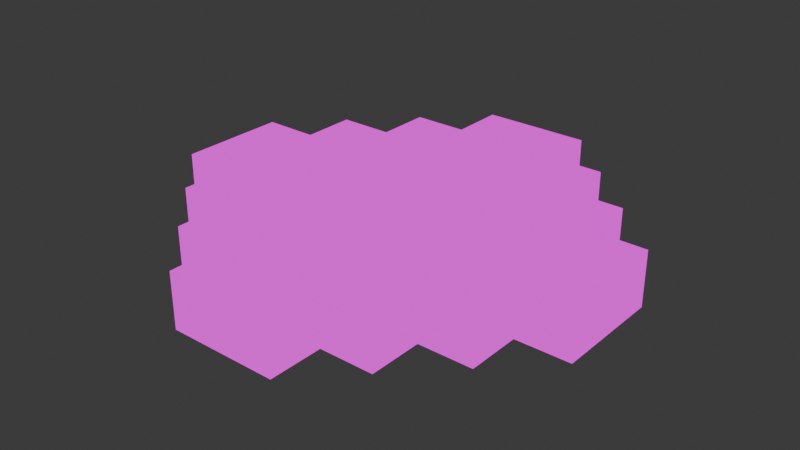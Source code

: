 # Source: lampCircle.blend  (saved by Blender 4.0.36; exported with 4.5.12 LTS)
import bpy
from mathutils import Matrix  # noqa: F401  (used for matrix-valued properties, if any)

bpy.ops.wm.read_factory_settings(use_empty=True)
scene = bpy.context.scene
scene.name = 'Scene'

# ---- images (referenced by path relative to the original .blend; pixels are not part of the script)
import os
ASSET_DIR = os.environ.get("B2B_ASSET_DIR", "")  # directory of the original .blend (textures are referenced by path, not embedded)
HERE = os.path.dirname(os.path.abspath(__file__))  # packed textures are extracted next to this script under _unpacked/

def load_image(name, relpath, width, height, colorspace="sRGB"):
    """Load a texture the original file referenced (path relative to the .blend, or extracted next to this script)."""
    p = next((c for c in (os.path.join(HERE, relpath), os.path.join(ASSET_DIR, relpath)) if relpath and os.path.exists(c)), "")
    if p:
        img = bpy.data.images.load(p, check_existing=True)
        img.name = name
    else:  # same state as the original file: an image datablock whose file is absent (Cycles renders it pink)
        img = bpy.data.images.new(name, width, height)
        img.source = "FILE"
        img.filepath = "//" + (relpath or name)
    img.colorspace_settings.name = colorspace
    return img
img_flataccessoriestileset_png = load_image('flatAccessoriesTileset.png', 'flatAccessoriesTileset.png', 1024, 1024, 'sRGB')

# ---- materials (node trees are filled in below, after node groups)
mat_flataccessoriestileset = bpy.data.materials.new('flatAccessoriesTileset')
mat_flataccessoriestileset.use_transparent_shadow = False

# ---- material node trees
mat_flataccessoriestileset.use_nodes = True; mat_flataccessoriestileset.node_tree.nodes.clear()
_N = mat_flataccessoriestileset.node_tree.nodes; _L = mat_flataccessoriestileset.node_tree.links
n0 = _N.new('ShaderNodeOutputMaterial'); n0.name = 'Material Output'; n0.location = (400, 0)
n1 = _N.new('ShaderNodeLightPath'); n1.name = 'Light Path'; n1.location = (0, 250)
n2 = _N.new('ShaderNodeBsdfTransparent'); n2.name = 'Transparent BSDF'; n2.location = (-200, -100)
n3 = _N.new('ShaderNodeEmission'); n3.name = 'Emission'; n3.location = (-200, -200)
n4 = _N.new('ShaderNodeMixShader'); n4.name = 'Mix Shader'; n4.location = (200, 0)
n5 = _N.new('ShaderNodeMixShader'); n5.name = 'Mix Shader.001'; n5.location = (0, -100)
n6 = _N.new('ShaderNodeTexImage'); n6.name = 'Image Texture'; n6.location = (-500, 100)
n6.image = img_flataccessoriestileset_png
n6.interpolation = 'Closest'
_L.new(n6.outputs[0], n3.inputs[0])
_L.new(n6.outputs[1], n5.inputs[0])
_L.new(n2.outputs[0], n5.inputs[1])
_L.new(n2.outputs[0], n4.inputs[1])
_L.new(n3.outputs[0], n5.inputs[2])
_L.new(n5.outputs[0], n4.inputs[2])
_L.new(n1.outputs[0], n4.inputs[0])
_L.new(n4.outputs[0], n0.inputs[0])
n0.is_active_output = True

# ---- world
world_world = bpy.data.worlds.new('World'); scene.world = world_world
world_world.use_nodes = True; world_world.node_tree.nodes.clear()
_N = world_world.node_tree.nodes; _L = world_world.node_tree.links
n0 = _N.new('ShaderNodeOutputWorld'); n0.name = 'World Output'; n0.location = (300, 300)
n1 = _N.new('ShaderNodeBackground'); n1.name = 'Background'; n1.location = (10, 300)
n1.inputs[0].default_value = (0.05088, 0.05088, 0.05088, 1.0)
_L.new(n1.outputs[0], n0.inputs[0])
n0.is_active_output = True
world_world.color = (0.05088, 0.05088, 0.05088)
world_world.use_sun_shadow = False
world_world.sun_shadow_jitter_overblur = 0.0

# ---- meshes
me_plane = bpy.data.meshes.new('Plane')
me_plane.from_pydata([(-0.03125, 0.1875, 0.03125), (0.0, 0.1562, 0.03125), (-0.1562, 0.125, 0.0), (-0.09375, -0.03125, 0.0), (-0.125, 0.03125, 0.0), (0.0, 0.09375, 0.03125), (0.0625, 0.0625, 0.0), (0.0, 0.03125, 0.0), (-0.125, 0.0625, 0.0), (-0.09375, 0.0, 0.03125), (-0.03125, 0.125, 0.03125), (-0.1562, 0.0625, 0.0), (-0.09375, 0.0, 0.0), (0.03125, 0.03125, 0.03125), (-0.03125, 0.0, 0.0), (-0.0625, 0.0, 0.0), (-0.03125, -0.0625, 0.0), (0.0, 0.0625, 0.0), (0.0, 0.1562, 0.0), (-0.03125, 0.125, 0.0), (-0.0625, 0.125, 0.0), (-0.09375, -0.03125, 0.03125), (-0.125, 0.125, 0.0), (0.03125, 0.125, 0.03125), (-0.0625, 0.1875, 0.03125), (0.0625, 0.09375, 0.0), (-0.03125, 0.1562, 0.03125), (0.03125, 0.0625, 0.0), (0.0, 0.09375, 0.0), (-0.0625, 0.1562, 0.0), (-0.09375, 0.125, 0.0), (-0.125, 0.09375, 0.0), (0.03125, 0.03125, 0.0), (-0.1875, 0.03125, 0.03125), (-0.1875, 0.0625, 0.03125), (0.0, 0.03125, 0.03125), (-0.1875, 0.03125, 0.0), (-0.09375, -0.0625, 0.03125), (-0.125, 0.0, 0.0), (-0.09375, -0.0625, 0.0), (-0.0625, -0.03125, 0.0), (0.03125, 0.0, 0.0), (-0.03125, -0.03125, 0.0), (0.0625, 0.03125, 0.0), (0.0625, 0.03125, 0.03125), (0.03125, 0.125, 0.0), (0.03125, 0.09375, 0.0), (0.0625, 0.09375, 0.03125), (0.0, 0.125, 0.0), (-0.03125, 0.1562, 0.0), (-0.09375, 0.1875, 0.0), (-0.0625, 0.1875, 0.0), (-0.09375, 0.1562, 0.0), (-0.125, 0.1562, 0.0), (-0.03125, 0.1875, 0.0), (-0.125, 0.1562, 0.03125), (0.0, 0.125, 0.03125), (-0.0625, 0.1562, 0.03125), (-0.0625, 0.125, 0.03125), (-0.125, 0.125, 0.03125), (-0.1562, 0.09375, 0.0), (-0.1562, 0.0, 0.0), (-0.1562, 0.03125, 0.03125), (-0.1562, 0.125, 0.03125), (-0.1562, 0.03125, 0.0), (-0.1875, 0.0625, 0.0), (-0.03125, -0.03125, 0.03125), (-0.1875, 0.09375, 0.0), (-0.125, -0.03125, 0.0), (-0.0625, -0.0625, 0.03125), (-0.125, -0.03125, 0.03125), (-0.0625, -0.0625, 0.0), (-0.0625, 0.0, 0.03125), (0.0, -0.03125, 0.0), (0.0, -0.03125, 0.03125), (-0.125, 0.0625, 0.03125), (0.0, 0.0, 0.0), (0.03125, 0.09375, 0.03125), (0.0625, 0.0625, 0.03125), (0.03125, 0.0625, 0.03125), (-0.125, 0.03125, 0.03125), (-0.09375, 0.1562, 0.03125), (-0.09375, 0.1875, 0.03125), (-0.03125, -0.0625, 0.03125), (-0.1875, 0.09375, 0.03125), (-0.1562, 0.0, 0.03125), (-0.125, 0.0, 0.03125), (-0.0625, -0.03125, 0.03125), (-0.125, 0.09375, 0.03125), (-0.09375, 0.125, 0.03125), (-0.1562, 0.0625, 0.03125), (-0.1562, 0.09375, 0.03125), (0.0, 0.0625, 0.03125), (0.03125, 0.0, 0.03125), (0.0, 0.0, 0.03125), (-0.03125, 0.0, 0.03125)], [], [(76, 38, 22, 48), (4, 64, 11, 8), (8, 11, 60, 31), (40, 3, 12, 15), (42, 40, 15, 14), (32, 7, 17, 27), (27, 17, 28, 46), (19, 20, 29, 49), (20, 30, 52, 29), (43, 32, 27, 6), (6, 27, 46, 25), (46, 28, 48, 45), (48, 19, 49, 18), (49, 29, 51, 54), (29, 52, 50, 51), (30, 22, 53, 52), (31, 60, 2, 22), (11, 65, 67, 60), (64, 36, 65, 11), (38, 61, 64, 4), (3, 68, 38, 12), (71, 39, 3, 40), (16, 71, 40, 42), (73, 42, 14, 76), (41, 76, 7, 32), (43, 6, 78, 44), (6, 25, 47, 78), (25, 46, 77, 47), (46, 45, 23, 77), (45, 48, 56, 23), (48, 18, 1, 56), (18, 49, 26, 1), (49, 54, 0, 26), (52, 53, 55, 81), (50, 52, 81, 82), (54, 51, 24, 0), (51, 50, 82, 24), (53, 22, 59, 55), (22, 2, 63, 59), (2, 60, 91, 63), (60, 67, 84, 91), (64, 61, 85, 62), (36, 64, 62, 33), (65, 36, 33, 34), (67, 65, 34, 84), (38, 68, 70, 86), (68, 3, 21, 70), (61, 38, 86, 85), (3, 39, 37, 21), (39, 71, 69, 37), (71, 16, 83, 69), (16, 42, 66, 83), (42, 73, 74, 66), (73, 76, 94, 74), (76, 41, 93, 94), (41, 32, 13, 93), (32, 43, 44, 13), (13, 44, 78, 79), (79, 78, 47, 77), (5, 77, 23, 56), (10, 56, 1, 26), (57, 26, 0, 24), (81, 57, 24, 82), (59, 89, 81, 55), (91, 88, 59, 63), (34, 90, 91, 84), (33, 62, 90, 34), (85, 86, 80, 62), (70, 21, 9, 86), (37, 69, 87, 21), (69, 83, 66, 87), (21, 87, 72, 9), (87, 66, 95, 72), (62, 80, 75, 90), (90, 75, 88, 91), (89, 58, 57, 81), (58, 10, 26, 57), (92, 79, 77, 5), (35, 13, 79, 92), (86, 94, 56, 59), (66, 74, 94, 95), (94, 93, 13, 35)])
_uv = me_plane.uv_layers.new(name='UVMap')
_uv.uv.foreach_set('vector', [0.3439, 0.8439, 0.3439, 0.8748, 0.3748, 0.8748, 0.3748, 0.8439, 0.3752, 0.8752, 0.3752, 0.8826, 0.3826, 0.8826, 0.3826, 0.8752, 0.3752, 0.8752, 0.3752, 0.8826, 0.3826, 0.8826, 0.3826, 0.8752, 0.3752, 0.8752, 0.3752, 0.8826, 0.3826, 0.8826, 0.3826, 0.8752, 0.3752, 0.8752, 0.3752, 0.8826, 0.3826, 0.8826, 0.3826, 0.8752, 0.3752, 0.8752, 0.3752, 0.8826, 0.3826, 0.8826, 0.3826, 0.8752, 0.3752, 0.8752, 0.3752, 0.8826, 0.3826, 0.8826, 0.3826, 0.8752, 0.3752, 0.8752, 0.3752, 0.8826, 0.3826, 0.8826, 0.3826, 0.8752, 0.3752, 0.8752, 0.3752, 0.8826, 0.3826, 0.8826, 0.3826, 0.8752, 0.4924, 0.7502, 0.4924, 0.7576, 0.4998, 0.7576, 0.4998, 0.7502, 0.4924, 0.7502, 0.4924, 0.7576, 0.4998, 0.7576, 0.4998, 0.7502, 0.4924, 0.7502, 0.4924, 0.7576, 0.4998, 0.7576, 0.4998, 0.7502, 0.4924, 0.7502, 0.4924, 0.7576, 0.4998, 0.7576, 0.4998, 0.7502, 0.4924, 0.7502, 0.4924, 0.7576, 0.4998, 0.7576, 0.4998, 0.7502, 0.4924, 0.7502, 0.4924, 0.7576, 0.4998, 0.7576, 0.4998, 0.7502, 0.4924, 0.7502, 0.4924, 0.7576, 0.4998, 0.7576, 0.4998, 0.7502, 0.4924, 0.7502, 0.4924, 0.7576, 0.4998, 0.7576, 0.4998, 0.7502, 0.4924, 0.7502, 0.4924, 0.7576, 0.4998, 0.7576, 0.4998, 0.7502, 0.4924, 0.7502, 0.4924, 0.7576, 0.4998, 0.7576, 0.4998, 0.7502, 0.4924, 0.7502, 0.4924, 0.7576, 0.4998, 0.7576, 0.4998, 0.7502, 0.4924, 0.7502, 0.4924, 0.7576, 0.4998, 0.7576, 0.4998, 0.7502, 0.4924, 0.7502, 0.4924, 0.7576, 0.4998, 0.7576, 0.4998, 0.7502, 0.4924, 0.7502, 0.4924, 0.7576, 0.4998, 0.7576, 0.4998, 0.7502, 0.4924, 0.7502, 0.4924, 0.7576, 0.4998, 0.7576, 0.4998, 0.7502, 0.4924, 0.7502, 0.4924, 0.7576, 0.4998, 0.7576, 0.4998, 0.7502, 0.4924, 0.7502, 0.4998, 0.7502, 0.4998, 0.7576, 0.4924, 0.7576, 0.4924, 0.7502, 0.4998, 0.7502, 0.4998, 0.7576, 0.4924, 0.7576, 0.4924, 0.7502, 0.4998, 0.7502, 0.4998, 0.7576, 0.4924, 0.7576, 0.4924, 0.7502, 0.4998, 0.7502, 0.4998, 0.7576, 0.4924, 0.7576, 0.4924, 0.7502, 0.4998, 0.7502, 0.4998, 0.7576, 0.4924, 0.7576, 0.4924, 0.7502, 0.4998, 0.7502, 0.4998, 0.7576, 0.4924, 0.7576, 0.4924, 0.7502, 0.4998, 0.7502, 0.4998, 0.7576, 0.4924, 0.7576, 0.4924, 0.7502, 0.4998, 0.7502, 0.4998, 0.7576, 0.4924, 0.7576, 0.4924, 0.7502, 0.4998, 0.7502, 0.4998, 0.7576, 0.4924, 0.7576, 0.4924, 0.7502, 0.4998, 0.7502, 0.4998, 0.7576, 0.4924, 0.7576, 0.4924, 0.7502, 0.4998, 0.7502, 0.4998, 0.7576, 0.4924, 0.7576, 0.4924, 0.7502, 0.4998, 0.7502, 0.4998, 0.7576, 0.4924, 0.7576, 0.4924, 0.7502, 0.4998, 0.7502, 0.4998, 0.7576, 0.4924, 0.7576, 0.4924, 0.7502, 0.4998, 0.7502, 0.4998, 0.7576, 0.4924, 0.7576, 0.4924, 0.7502, 0.4998, 0.7502, 0.4998, 0.7576, 0.4924, 0.7576, 0.4924, 0.7502, 0.4998, 0.7502, 0.4998, 0.7576, 0.4924, 0.7576, 0.4924, 0.7502, 0.4998, 0.7502, 0.4998, 0.7576, 0.4924, 0.7576, 0.4924, 0.7502, 0.4998, 0.7502, 0.4998, 0.7576, 0.4924, 0.7576, 0.4924, 0.7502, 0.4998, 0.7502, 0.4998, 0.7576, 0.4924, 0.7576, 0.4924, 0.7502, 0.4998, 0.7502, 0.4998, 0.7576, 0.4924, 0.7576, 0.4924, 0.7502, 0.4998, 0.7502, 0.4998, 0.7576, 0.4924, 0.7576, 0.4924, 0.7502, 0.4998, 0.7502, 0.4998, 0.7576, 0.4924, 0.7576, 0.4924, 0.7502, 0.4998, 0.7502, 0.4998, 0.7576, 0.4924, 0.7576, 0.4924, 0.7502, 0.4998, 0.7502, 0.4998, 0.7576, 0.4924, 0.7576, 0.4924, 0.7502, 0.4998, 0.7502, 0.4998, 0.7576, 0.4924, 0.7576, 0.4924, 0.7502, 0.4998, 0.7502, 0.4998, 0.7576, 0.4924, 0.7576, 0.4924, 0.7502, 0.4998, 0.7502, 0.4998, 0.7576, 0.4924, 0.7576, 0.4924, 0.7502, 0.4998, 0.7502, 0.4998, 0.7576, 0.4924, 0.7576, 0.4924, 0.7502, 0.4998, 0.7502, 0.4998, 0.7576, 0.4924, 0.7576, 0.4924, 0.7502, 0.4998, 0.7502, 0.4998, 0.7576, 0.4924, 0.7576, 0.4924, 0.7502, 0.4998, 0.7502, 0.4998, 0.7576, 0.4924, 0.7576, 0.4924, 0.7502, 0.4998, 0.7502, 0.4998, 0.7576, 0.4924, 0.7576, 0.4924, 0.7502, 0.4998, 0.7502, 0.4998, 0.7576, 0.4924, 0.7576, 0.4924, 0.7502, 0.4998, 0.7502, 0.4998, 0.7576, 0.4924, 0.7576, 0.4924, 0.7502, 0.4998, 0.7502, 0.4998, 0.7576, 0.4924, 0.7576, 0.4924, 0.7502, 0.4998, 0.7502, 0.4998, 0.7576, 0.4924, 0.7576, 0.4924, 0.7502, 0.4998, 0.7502, 0.4998, 0.7576, 0.4924, 0.7576, 0.4924, 0.7502, 0.4998, 0.7502, 0.4998, 0.7576, 0.4924, 0.7576, 0.4924, 0.7502, 0.4998, 0.7502, 0.4998, 0.7576, 0.4924, 0.7576, 0.4924, 0.7502, 0.4998, 0.7502, 0.4998, 0.7576, 0.4924, 0.7576, 0.4924, 0.7502, 0.4998, 0.7502, 0.4998, 0.7576, 0.4924, 0.7576, 0.4924, 0.7502, 0.4998, 0.7502, 0.4998, 0.7576, 0.4924, 0.7576, 0.4924, 0.7502, 0.4998, 0.7502, 0.4998, 0.7576, 0.4924, 0.7576, 0.4924, 0.7502, 0.4998, 0.7502, 0.4998, 0.7576, 0.4924, 0.7576, 0.4924, 0.7502, 0.4998, 0.7502, 0.4998, 0.7576, 0.4924, 0.7576, 0.4924, 0.7502, 0.4998, 0.7502, 0.4998, 0.7576, 0.4924, 0.7576, 0.4221, 0.7893, 0.4295, 0.7893, 0.4295, 0.7967, 0.4221, 0.7967, 0.4221, 0.7893, 0.4295, 0.7893, 0.4295, 0.7967, 0.4221, 0.7967, 0.4221, 0.7893, 0.4295, 0.7893, 0.4295, 0.7967, 0.4221, 0.7967, 0.4221, 0.7893, 0.4295, 0.7893, 0.4295, 0.7967, 0.4221, 0.7967, 0.4221, 0.7893, 0.4295, 0.7893, 0.4295, 0.7967, 0.4221, 0.7967, 0.4221, 0.7893, 0.4295, 0.7893, 0.4295, 0.7967, 0.4221, 0.7967, 0.4221, 0.7893, 0.4295, 0.7893, 0.4295, 0.7967, 0.4221, 0.7967, 0.4221, 0.7893, 0.4295, 0.7893, 0.4295, 0.7967, 0.4221, 0.7967, 0.4377, 0.9064, 0.4686, 0.9064, 0.4686, 0.9373, 0.4377, 0.9373, 0.4924, 0.758, 0.4998, 0.758, 0.4998, 0.7654, 0.4924, 0.7654, 0.4924, 0.758, 0.4998, 0.758, 0.4998, 0.7654, 0.4924, 0.7654])
me_plane.materials.append(mat_flataccessoriestileset)
me_plane.update()

# ---- objects
ob_plane = bpy.data.objects.new('Plane', me_plane)

# ---- transforms, parenting, visibility, modifiers, constraints
ob_plane.location = (0.0, 0.0, 0.0)

# ---- collection membership
scene.collection.objects.link(ob_plane)

# ---- scene / render settings (as saved in the file)
scene.frame_start = 1; scene.frame_end = 250; scene.frame_set(1)
scene.render.engine = 'BLENDER_EEVEE_NEXT'
scene.cycles.sampling_pattern = 'TABULATED_SOBOL'
bpy.context.view_layer.update()

# ---- added for rendering (the .blend has no active camera): camera
cam_auto = bpy.data.cameras.new('AutoCamera')
cam_auto.lens = 50.0
cam_auto.sensor_width = 36.0
cam_auto.clip_end = 1000.0
ob_auto_camera = bpy.data.objects.new('AutoCamera', cam_auto)
scene.collection.objects.link(ob_auto_camera)
ob_auto_camera.location = (0.265892, -0.33157, 0.278338)
ob_auto_camera.rotation_euler = (1.09748, -7.21219e-08, 0.694738)
scene.camera = ob_auto_camera
bpy.context.view_layer.update()
